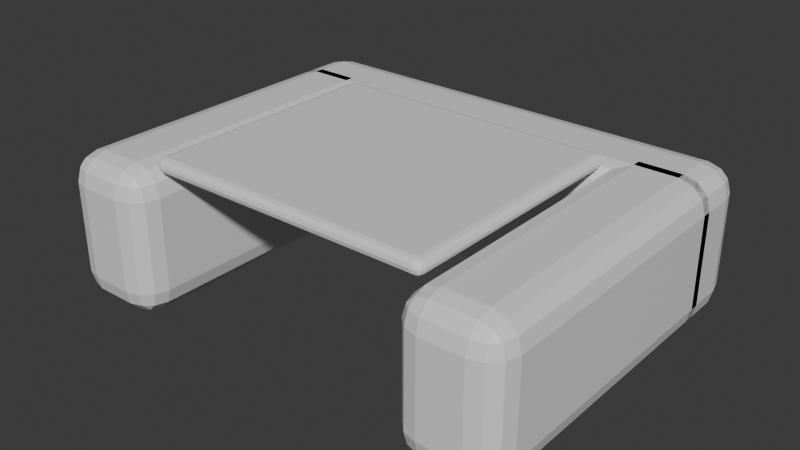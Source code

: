 # Source: PR3D_Gates_Master.blend  (saved by Blender 5.2.44; exported with 4.5.12 LTS)
import bpy
from mathutils import Matrix  # noqa: F401  (used for matrix-valued properties, if any)

bpy.ops.wm.read_factory_settings(use_empty=True)
scene = bpy.context.scene
scene.name = 'Scene'

# ---- collections
col_collection = bpy.data.collections.new('Collection'); scene.collection.children.link(col_collection)

# ---- materials (node trees are filled in below, after node groups)
mat_pr3d_gate_frame = bpy.data.materials.new('PR3D_Gate_Frame')
mat_pr3d_gate_frame.diffuse_color = (0.08, 0.1, 0.12, 1.0)
mat_pr3d_gate_frame.roughness = 0.24
mat_pr3d_gate_frame.metallic = 0.7
mat_pr3d_gate_inner = bpy.data.materials.new('PR3D_Gate_Inner')
mat_pr3d_gate_inner.diffuse_color = (0.16, 0.2, 0.23, 1.0)
mat_pr3d_gate_inner.roughness = 0.22
mat_pr3d_gate_inner.metallic = 0.4

# ---- material node trees
mat_pr3d_gate_frame.use_nodes = True; mat_pr3d_gate_frame.node_tree.nodes.clear()
_N = mat_pr3d_gate_frame.node_tree.nodes; _L = mat_pr3d_gate_frame.node_tree.links
n0 = _N.new('ShaderNodeBsdfPrincipled'); n0.name = 'Principled BSDF'; n0.location = (-200, 100)
n0.inputs[10].default_value = 0.005
n1 = _N.new('ShaderNodeOutputMaterial'); n1.name = 'Material Output'; n1.location = (200, 100)
_L.new(n0.outputs[0], n1.inputs[0])
n1.is_active_output = True
mat_pr3d_gate_inner.use_nodes = True; mat_pr3d_gate_inner.node_tree.nodes.clear()
_N = mat_pr3d_gate_inner.node_tree.nodes; _L = mat_pr3d_gate_inner.node_tree.links
n0 = _N.new('ShaderNodeBsdfPrincipled'); n0.name = 'Principled BSDF'; n0.location = (-200, 100)
n0.inputs[10].default_value = 0.005
n1 = _N.new('ShaderNodeOutputMaterial'); n1.name = 'Material Output'; n1.location = (200, 100)
_L.new(n0.outputs[0], n1.inputs[0])
n1.is_active_output = True

# ---- world
world_world = bpy.data.worlds.new('World'); scene.world = world_world
world_world.use_nodes = True; world_world.node_tree.nodes.clear()
_N = world_world.node_tree.nodes; _L = world_world.node_tree.links
n0 = _N.new('ShaderNodeOutputWorld'); n0.name = 'World Output'; n0.location = (200, 100)
n1 = _N.new('ShaderNodeBackground'); n1.name = 'Background'; n1.location = (-200, 100)
n1.inputs[0].default_value = (0.05088, 0.05088, 0.05088, 1.0)
_L.new(n1.outputs[0], n0.inputs[0])
n0.is_active_output = True
world_world.color = (0.05088, 0.05088, 0.05088)
world_world.sun_shadow_jitter_overblur = 0.0

# ---- meshes
me_cube_001 = bpy.data.meshes.new('Cube.001')
me_cube_001.from_pydata([(-0.07, -0.46, -0.24), (-0.07, -0.55, -0.15), (-0.16, -0.46, -0.15), (-0.07, -0.5049, -0.228), (-0.1149, -0.46, -0.228), (-0.113, -0.503, -0.2163), (-0.1149, -0.538, -0.15), (-0.07, -0.538, -0.1949), (-0.113, -0.5263, -0.193), (-0.148, -0.46, -0.1949), (-0.148, -0.5049, -0.15), (-0.1363, -0.503, -0.193), (-0.07, -0.55, 0.15), (-0.07, -0.46, 0.24), (-0.16, -0.46, 0.15), (-0.07, -0.538, 0.1949), (-0.1149, -0.538, 0.15), (-0.113, -0.5263, 0.193), (-0.1149, -0.46, 0.228), (-0.07, -0.5049, 0.228), (-0.113, -0.503, 0.2163), (-0.148, -0.5049, 0.15), (-0.148, -0.46, 0.1949), (-0.1363, -0.503, 0.193), (-0.07, 0.46, -0.24), (-0.16, 0.46, -0.15), (-0.07, 0.55, -0.15), (-0.1149, 0.46, -0.228), (-0.07, 0.5049, -0.228), (-0.113, 0.503, -0.2163), (-0.148, 0.5049, -0.15), (-0.148, 0.46, -0.1949), (-0.1363, 0.503, -0.193), (-0.07, 0.538, -0.1949), (-0.1149, 0.538, -0.15), (-0.113, 0.5263, -0.193), (-0.07, 0.46, 0.24), (-0.07, 0.55, 0.15), (-0.16, 0.46, 0.15), (-0.07, 0.5049, 0.228), (-0.1149, 0.46, 0.228), (-0.113, 0.503, 0.2163), (-0.1149, 0.538, 0.15), (-0.07, 0.538, 0.1949), (-0.113, 0.5263, 0.193), (-0.148, 0.46, 0.1949), (-0.148, 0.5049, 0.15), (-0.1363, 0.503, 0.193), (0.07, -0.46, -0.24), (0.16, -0.46, -0.15), (0.07, -0.55, -0.15), (0.1149, -0.46, -0.228), (0.07, -0.5049, -0.228), (0.113, -0.503, -0.2163), (0.148, -0.5049, -0.15), (0.148, -0.46, -0.1949), (0.1363, -0.503, -0.193), (0.07, -0.538, -0.1949), (0.1149, -0.538, -0.15), (0.113, -0.5263, -0.193), (0.07, -0.46, 0.24), (0.07, -0.55, 0.15), (0.16, -0.46, 0.15), (0.07, -0.5049, 0.228), (0.1149, -0.46, 0.228), (0.113, -0.503, 0.2163), (0.1149, -0.538, 0.15), (0.07, -0.538, 0.1949), (0.113, -0.5263, 0.193), (0.148, -0.46, 0.1949), (0.148, -0.5049, 0.15), (0.1363, -0.503, 0.193), (0.07, 0.46, -0.24), (0.07, 0.55, -0.15), (0.16, 0.46, -0.15), (0.07, 0.5049, -0.228), (0.1149, 0.46, -0.228), (0.113, 0.503, -0.2163), (0.1149, 0.538, -0.15), (0.07, 0.538, -0.1949), (0.113, 0.5263, -0.193), (0.148, 0.46, -0.1949), (0.148, 0.5049, -0.15), (0.1363, 0.503, -0.193), (0.07, 0.46, 0.24), (0.16, 0.46, 0.15), (0.07, 0.55, 0.15), (0.1149, 0.46, 0.228), (0.07, 0.5049, 0.228), (0.113, 0.503, 0.2163), (0.148, 0.5049, 0.15), (0.148, 0.46, 0.1949), (0.1363, 0.503, 0.193), (0.07, 0.538, 0.1949), (0.1149, 0.538, 0.15), (0.113, 0.5263, 0.193)], [], [(0, 3, 5, 4), (3, 7, 8, 5), (1, 6, 8, 7), (6, 10, 11, 8), (2, 9, 11, 10), (9, 4, 5, 11), (5, 8, 11), (12, 15, 17, 16), (15, 19, 20, 17), (13, 18, 20, 19), (18, 22, 23, 20), (14, 21, 23, 22), (21, 16, 17, 23), (17, 20, 23), (24, 27, 29, 28), (27, 31, 32, 29), (25, 30, 32, 31), (30, 34, 35, 32), (26, 33, 35, 34), (33, 28, 29, 35), (29, 32, 35), (36, 39, 41, 40), (39, 43, 44, 41), (37, 42, 44, 43), (42, 46, 47, 44), (38, 45, 47, 46), (45, 40, 41, 47), (41, 44, 47), (48, 51, 53, 52), (51, 55, 56, 53), (49, 54, 56, 55), (54, 58, 59, 56), (50, 57, 59, 58), (57, 52, 53, 59), (53, 56, 59), (60, 63, 65, 64), (63, 67, 68, 65), (61, 66, 68, 67), (66, 70, 71, 68), (62, 69, 71, 70), (69, 64, 65, 71), (65, 68, 71), (72, 75, 77, 76), (75, 79, 80, 77), (73, 78, 80, 79), (78, 82, 83, 80), (74, 81, 83, 82), (81, 76, 77, 83), (77, 80, 83), (84, 87, 89, 88), (87, 91, 92, 89), (85, 90, 92, 91), (90, 94, 95, 92), (86, 93, 95, 94), (93, 88, 89, 95), (89, 92, 95), (24, 0, 4, 27), (27, 4, 9, 31), (31, 9, 2, 25), (1, 12, 16, 6), (6, 16, 21, 10), (10, 21, 14, 2), (13, 36, 40, 18), (18, 40, 45, 22), (22, 45, 38, 14), (37, 26, 34, 42), (42, 34, 30, 46), (46, 30, 25, 38), (72, 24, 28, 75), (75, 28, 33, 79), (79, 33, 26, 73), (36, 84, 88, 39), (39, 88, 93, 43), (43, 93, 86, 37), (85, 74, 82, 90), (90, 82, 78, 94), (94, 78, 73, 86), (48, 72, 76, 51), (51, 76, 81, 55), (55, 81, 74, 49), (84, 60, 64, 87), (87, 64, 69, 91), (91, 69, 62, 85), (61, 50, 58, 66), (66, 58, 54, 70), (70, 54, 49, 62), (0, 48, 52, 3), (3, 52, 57, 7), (7, 57, 50, 1), (60, 13, 19, 63), (63, 19, 15, 67), (67, 15, 12, 61), (24, 72, 48, 0), (2, 14, 38, 25), (50, 61, 12, 1), (84, 36, 13, 60), (26, 37, 86, 73), (74, 85, 62, 49)])
_uv = me_cube_001.uv_layers.new(name='UVMap')
_uv.uv.foreach_set('vector', [0.1953, 0.7295, 0.1953, 0.7398, 0.1617, 0.7393, 0.1602, 0.7295, 0.1953, 0.7398, 0.1953, 0.75, 0.1617, 0.75, 0.1617, 0.7393, 0.4219, 0.9297, 0.4219, 1.0, 0.375, 0.9633, 0.375, 0.9297, 0.4219, 0.0, 0.4219, 0.01024, 0.375, 0.01067, 0.375, 0.0, 0.4219, 0.02045, 0.375, 0.02045, 0.375, 0.01067, 0.4219, 0.01024, 0.125, 0.7295, 0.1602, 0.7295, 0.1617, 0.7393, 0.125, 0.7393, 0.1617, 0.7393, 0.1617, 0.75, 0.125, 0.7393, 0.5781, 0.9297, 0.6015, 0.9297, 0.6005, 1.0, 0.5781, 1.0, 0.6015, 0.9297, 0.625, 0.9297, 0.625, 1.0, 0.6005, 1.0, 0.8047, 0.7295, 0.875, 0.7295, 0.875, 0.7393, 0.8047, 0.75, 0.625, 0.02045, 0.6015, 0.02045, 0.6005, 0.01067, 0.625, 0.01067, 0.5781, 0.02045, 0.5781, 0.01024, 0.6005, 0.01067, 0.6015, 0.02045, 0.5781, 0.01024, 0.5781, 0.0, 0.6005, 0.0, 0.6005, 0.01067, 0.6005, 0.0, 0.625, 0.01067, 0.6005, 0.01067, 0.1953, 0.5205, 0.1602, 0.5205, 0.1617, 0.5107, 0.1953, 0.5102, 0.1602, 0.5205, 0.125, 0.5205, 0.125, 0.5107, 0.1617, 0.5107, 0.4219, 0.2295, 0.4219, 0.2398, 0.375, 0.2393, 0.375, 0.2295, 0.4219, 0.2398, 0.4219, 0.2852, 0.375, 0.2867, 0.375, 0.2393, 0.4219, 0.3203, 0.375, 0.3203, 0.375, 0.2867, 0.4219, 0.2852, 0.1953, 0.5, 0.1953, 0.5102, 0.1617, 0.5107, 0.1617, 0.5, 0.1617, 0.5107, 0.125, 0.5107, 0.1617, 0.5, 0.8047, 0.5205, 0.8047, 0.5, 0.875, 0.5107, 0.875, 0.5205, 0.625, 0.3203, 0.6015, 0.3203, 0.6005, 0.2762, 0.625, 0.2429, 0.5781, 0.3203, 0.5781, 0.2852, 0.6005, 0.2762, 0.6015, 0.3203, 0.5781, 0.2852, 0.5781, 0.2398, 0.6005, 0.2393, 0.6005, 0.2762, 0.5781, 0.2295, 0.6015, 0.2295, 0.6005, 0.2393, 0.5781, 0.2398, 0.6015, 0.2295, 0.625, 0.2295, 0.625, 0.2429, 0.6005, 0.2393, 0.625, 0.2429, 0.6005, 0.2762, 0.6005, 0.2393, 0.3047, 0.7295, 0.3398, 0.7295, 0.3383, 0.7393, 0.3047, 0.7398, 0.3398, 0.7295, 0.3985, 0.7295, 0.3887, 0.7393, 0.3383, 0.7393, 0.4219, 0.7295, 0.4219, 0.7398, 0.3887, 0.7393, 0.3985, 0.7295, 0.4219, 0.7398, 0.4219, 0.7852, 0.3567, 0.7683, 0.3887, 0.7393, 0.4219, 0.8203, 0.3398, 0.7852, 0.3567, 0.7683, 0.4219, 0.7852, 0.3398, 0.7852, 0.3047, 0.7398, 0.3383, 0.7393, 0.3567, 0.7683, 0.3383, 0.7393, 0.3887, 0.7393, 0.3567, 0.7683, 0.6953, 0.7295, 0.6602, 0.7852, 0.6433, 0.7683, 0.6602, 0.7295, 0.6602, 0.7852, 0.6015, 0.8203, 0.6005, 0.7867, 0.6433, 0.7683, 0.5781, 0.8203, 0.5781, 0.7852, 0.6005, 0.7867, 0.6015, 0.8203, 0.5781, 0.7852, 0.5781, 0.7398, 0.6005, 0.7466, 0.6005, 0.7867, 0.5781, 0.7295, 0.6015, 0.7295, 0.6005, 0.7466, 0.5781, 0.7398, 0.6015, 0.7295, 0.6602, 0.7295, 0.6433, 0.7683, 0.6005, 0.7466, 0.6433, 0.7683, 0.6005, 0.7867, 0.6005, 0.7466, 0.3047, 0.5205, 0.3047, 0.5102, 0.3383, 0.5107, 0.3398, 0.5205, 0.3047, 0.5102, 0.3398, 0.4648, 0.3567, 0.4817, 0.3383, 0.5107, 0.4219, 0.4297, 0.4219, 0.4648, 0.3567, 0.4817, 0.3398, 0.4648, 0.4219, 0.4648, 0.4219, 0.5102, 0.3887, 0.5107, 0.3567, 0.4817, 0.4219, 0.5205, 0.3985, 0.5205, 0.3887, 0.5107, 0.4219, 0.5102, 0.3985, 0.5205, 0.3398, 0.5205, 0.3383, 0.5107, 0.3887, 0.5107, 0.3383, 0.5107, 0.3567, 0.4817, 0.3887, 0.5107, 0.6953, 0.5205, 0.6602, 0.5205, 0.6433, 0.4817, 0.6602, 0.4648, 0.6602, 0.5205, 0.6015, 0.5205, 0.6005, 0.5034, 0.6433, 0.4817, 0.5781, 0.5205, 0.5781, 0.5102, 0.6005, 0.5034, 0.6015, 0.5205, 0.5781, 0.5102, 0.5781, 0.4648, 0.6005, 0.4633, 0.6005, 0.5034, 0.5781, 0.4297, 0.6015, 0.4297, 0.6005, 0.4633, 0.5781, 0.4648, 0.6015, 0.4297, 0.6602, 0.4648, 0.6433, 0.4817, 0.6005, 0.4633, 0.6433, 0.4817, 0.6005, 0.5034, 0.6005, 0.4633, 0.1953, 0.5205, 0.1953, 0.7295, 0.1602, 0.7295, 0.1602, 0.5205, 0.1602, 0.5205, 0.1602, 0.7295, 0.125, 0.7295, 0.125, 0.5205, 0.375, 0.2295, 0.375, 0.02045, 0.4219, 0.02045, 0.4219, 0.2295, 0.4219, 0.9297, 0.5781, 0.9297, 0.5781, 1.0, 0.4219, 1.0, 0.4219, 0.0, 0.5781, 0.0, 0.5781, 0.01024, 0.4219, 0.01024, 0.4219, 0.01024, 0.5781, 0.01024, 0.5781, 0.02045, 0.4219, 0.02045, 0.8047, 0.7295, 0.8047, 0.5205, 0.875, 0.5205, 0.875, 0.7295, 0.625, 0.02045, 0.625, 0.2295, 0.6015, 0.2295, 0.6015, 0.02045, 0.6015, 0.02045, 0.6015, 0.2295, 0.5781, 0.2295, 0.5781, 0.02045, 0.5781, 0.3203, 0.4219, 0.3203, 0.4219, 0.2852, 0.5781, 0.2852, 0.5781, 0.2852, 0.4219, 0.2852, 0.4219, 0.2398, 0.5781, 0.2398, 0.5781, 0.2398, 0.4219, 0.2398, 0.4219, 0.2295, 0.5781, 0.2295, 0.3047, 0.5205, 0.1953, 0.5205, 0.1953, 0.5102, 0.3047, 0.5102, 0.3047, 0.5102, 0.1953, 0.5102, 0.1953, 0.5, 0.3398, 0.4648, 0.3398, 0.4648, 0.375, 0.3203, 0.4219, 0.3203, 0.4219, 0.4297, 0.8047, 0.5205, 0.6953, 0.5205, 0.6602, 0.4648, 0.8047, 0.5, 0.625, 0.3203, 0.6602, 0.4648, 0.6015, 0.4297, 0.6015, 0.3203, 0.6015, 0.3203, 0.6015, 0.4297, 0.5781, 0.4297, 0.5781, 0.3203, 0.5781, 0.5205, 0.4219, 0.5205, 0.4219, 0.5102, 0.5781, 0.5102, 0.5781, 0.5102, 0.4219, 0.5102, 0.4219, 0.4648, 0.5781, 0.4648, 0.5781, 0.4648, 0.4219, 0.4648, 0.4219, 0.4297, 0.5781, 0.4297, 0.3047, 0.7295, 0.3047, 0.5205, 0.3398, 0.5205, 0.3398, 0.7295, 0.3398, 0.7295, 0.3398, 0.5205, 0.3985, 0.5205, 0.3985, 0.7295, 0.3985, 0.7295, 0.3985, 0.5205, 0.4219, 0.5205, 0.4219, 0.7295, 0.6953, 0.5205, 0.6953, 0.7295, 0.6602, 0.7295, 0.6602, 0.5205, 0.6602, 0.5205, 0.6602, 0.7295, 0.6015, 0.7295, 0.6015, 0.5205, 0.6015, 0.5205, 0.6015, 0.7295, 0.5781, 0.7295, 0.5781, 0.5205, 0.5781, 0.8203, 0.4219, 0.8203, 0.4219, 0.7852, 0.5781, 0.7852, 0.5781, 0.7852, 0.4219, 0.7852, 0.4219, 0.7398, 0.5781, 0.7398, 0.5781, 0.7398, 0.4219, 0.7398, 0.4219, 0.7295, 0.5781, 0.7295, 0.1953, 0.7295, 0.3047, 0.7295, 0.3047, 0.7398, 0.1953, 0.7398, 0.1953, 0.7398, 0.3047, 0.7398, 0.3398, 0.7852, 0.1953, 0.75, 0.375, 0.9297, 0.3398, 0.7852, 0.4219, 0.8203, 0.4219, 0.9297, 0.6953, 0.7295, 0.8047, 0.7295, 0.8047, 0.75, 0.6602, 0.7852, 0.6602, 0.7852, 0.625, 0.9297, 0.6015, 0.9297, 0.6015, 0.8203, 0.6015, 0.8203, 0.6015, 0.9297, 0.5781, 0.9297, 0.5781, 0.8203, 0.1953, 0.5205, 0.3047, 0.5205, 0.3047, 0.7295, 0.1953, 0.7295, 0.4219, 0.02045, 0.5781, 0.02045, 0.5781, 0.2295, 0.4219, 0.2295, 0.4219, 0.8203, 0.5781, 0.8203, 0.5781, 0.9297, 0.4219, 0.9297, 0.6953, 0.5205, 0.8047, 0.5205, 0.8047, 0.7295, 0.6953, 0.7295, 0.4219, 0.3203, 0.5781, 0.3203, 0.5781, 0.4297, 0.4219, 0.4297, 0.4219, 0.5205, 0.5781, 0.5205, 0.5781, 0.7295, 0.4219, 0.7295])
me_cube_001.materials.append(mat_pr3d_gate_frame)
me_cube_001.update()
me_cube_002 = bpy.data.meshes.new('Cube.002')
me_cube_002.from_pydata([(-0.07, -0.46, -0.24), (-0.07, -0.55, -0.15), (-0.16, -0.46, -0.15), (-0.07, -0.5049, -0.228), (-0.1149, -0.46, -0.228), (-0.113, -0.503, -0.2163), (-0.1149, -0.538, -0.15), (-0.07, -0.538, -0.1949), (-0.113, -0.5263, -0.193), (-0.148, -0.46, -0.1949), (-0.148, -0.5049, -0.15), (-0.1363, -0.503, -0.193), (-0.07, -0.55, 0.15), (-0.07, -0.46, 0.24), (-0.16, -0.46, 0.15), (-0.07, -0.538, 0.1949), (-0.1149, -0.538, 0.15), (-0.113, -0.5263, 0.193), (-0.1149, -0.46, 0.228), (-0.07, -0.5049, 0.228), (-0.113, -0.503, 0.2163), (-0.148, -0.5049, 0.15), (-0.148, -0.46, 0.1949), (-0.1363, -0.503, 0.193), (-0.07, 0.46, -0.24), (-0.16, 0.46, -0.15), (-0.07, 0.55, -0.15), (-0.1149, 0.46, -0.228), (-0.07, 0.5049, -0.228), (-0.113, 0.503, -0.2163), (-0.148, 0.5049, -0.15), (-0.148, 0.46, -0.1949), (-0.1363, 0.503, -0.193), (-0.07, 0.538, -0.1949), (-0.1149, 0.538, -0.15), (-0.113, 0.5263, -0.193), (-0.07, 0.46, 0.24), (-0.07, 0.55, 0.15), (-0.16, 0.46, 0.15), (-0.07, 0.5049, 0.228), (-0.1149, 0.46, 0.228), (-0.113, 0.503, 0.2163), (-0.1149, 0.538, 0.15), (-0.07, 0.538, 0.1949), (-0.113, 0.5263, 0.193), (-0.148, 0.46, 0.1949), (-0.148, 0.5049, 0.15), (-0.1363, 0.503, 0.193), (0.07, -0.46, -0.24), (0.16, -0.46, -0.15), (0.07, -0.55, -0.15), (0.1149, -0.46, -0.228), (0.07, -0.5049, -0.228), (0.113, -0.503, -0.2163), (0.148, -0.5049, -0.15), (0.148, -0.46, -0.1949), (0.1363, -0.503, -0.193), (0.07, -0.538, -0.1949), (0.1149, -0.538, -0.15), (0.113, -0.5263, -0.193), (0.07, -0.46, 0.24), (0.07, -0.55, 0.15), (0.16, -0.46, 0.15), (0.07, -0.5049, 0.228), (0.1149, -0.46, 0.228), (0.113, -0.503, 0.2163), (0.1149, -0.538, 0.15), (0.07, -0.538, 0.1949), (0.113, -0.5263, 0.193), (0.148, -0.46, 0.1949), (0.148, -0.5049, 0.15), (0.1363, -0.503, 0.193), (0.07, 0.46, -0.24), (0.07, 0.55, -0.15), (0.16, 0.46, -0.15), (0.07, 0.5049, -0.228), (0.1149, 0.46, -0.228), (0.113, 0.503, -0.2163), (0.1149, 0.538, -0.15), (0.07, 0.538, -0.1949), (0.113, 0.5263, -0.193), (0.148, 0.46, -0.1949), (0.148, 0.5049, -0.15), (0.1363, 0.503, -0.193), (0.07, 0.46, 0.24), (0.16, 0.46, 0.15), (0.07, 0.55, 0.15), (0.1149, 0.46, 0.228), (0.07, 0.5049, 0.228), (0.113, 0.503, 0.2163), (0.148, 0.5049, 0.15), (0.148, 0.46, 0.1949), (0.1363, 0.503, 0.193), (0.07, 0.538, 0.1949), (0.1149, 0.538, 0.15), (0.113, 0.5263, 0.193)], [], [(0, 3, 5, 4), (3, 7, 8, 5), (1, 6, 8, 7), (6, 10, 11, 8), (2, 9, 11, 10), (9, 4, 5, 11), (5, 8, 11), (12, 15, 17, 16), (15, 19, 20, 17), (13, 18, 20, 19), (18, 22, 23, 20), (14, 21, 23, 22), (21, 16, 17, 23), (17, 20, 23), (24, 27, 29, 28), (27, 31, 32, 29), (25, 30, 32, 31), (30, 34, 35, 32), (26, 33, 35, 34), (33, 28, 29, 35), (29, 32, 35), (36, 39, 41, 40), (39, 43, 44, 41), (37, 42, 44, 43), (42, 46, 47, 44), (38, 45, 47, 46), (45, 40, 41, 47), (41, 44, 47), (48, 51, 53, 52), (51, 55, 56, 53), (49, 54, 56, 55), (54, 58, 59, 56), (50, 57, 59, 58), (57, 52, 53, 59), (53, 56, 59), (60, 63, 65, 64), (63, 67, 68, 65), (61, 66, 68, 67), (66, 70, 71, 68), (62, 69, 71, 70), (69, 64, 65, 71), (65, 68, 71), (72, 75, 77, 76), (75, 79, 80, 77), (73, 78, 80, 79), (78, 82, 83, 80), (74, 81, 83, 82), (81, 76, 77, 83), (77, 80, 83), (84, 87, 89, 88), (87, 91, 92, 89), (85, 90, 92, 91), (90, 94, 95, 92), (86, 93, 95, 94), (93, 88, 89, 95), (89, 92, 95), (24, 0, 4, 27), (27, 4, 9, 31), (31, 9, 2, 25), (1, 12, 16, 6), (6, 16, 21, 10), (10, 21, 14, 2), (13, 36, 40, 18), (18, 40, 45, 22), (22, 45, 38, 14), (37, 26, 34, 42), (42, 34, 30, 46), (46, 30, 25, 38), (72, 24, 28, 75), (75, 28, 33, 79), (79, 33, 26, 73), (36, 84, 88, 39), (39, 88, 93, 43), (43, 93, 86, 37), (85, 74, 82, 90), (90, 82, 78, 94), (94, 78, 73, 86), (48, 72, 76, 51), (51, 76, 81, 55), (55, 81, 74, 49), (84, 60, 64, 87), (87, 64, 69, 91), (91, 69, 62, 85), (61, 50, 58, 66), (66, 58, 54, 70), (70, 54, 49, 62), (0, 48, 52, 3), (3, 52, 57, 7), (7, 57, 50, 1), (60, 13, 19, 63), (63, 19, 15, 67), (67, 15, 12, 61), (24, 72, 48, 0), (2, 14, 38, 25), (50, 61, 12, 1), (84, 36, 13, 60), (26, 37, 86, 73), (74, 85, 62, 49)])
_uv = me_cube_002.uv_layers.new(name='UVMap')
_uv.uv.foreach_set('vector', [0.1953, 0.7295, 0.1953, 0.7398, 0.1617, 0.7393, 0.1602, 0.7295, 0.1953, 0.7398, 0.1953, 0.75, 0.1617, 0.75, 0.1617, 0.7393, 0.4219, 0.9297, 0.4219, 1.0, 0.375, 0.9633, 0.375, 0.9297, 0.4219, 0.0, 0.4219, 0.01024, 0.375, 0.01067, 0.375, 0.0, 0.4219, 0.02045, 0.375, 0.02045, 0.375, 0.01067, 0.4219, 0.01024, 0.125, 0.7295, 0.1602, 0.7295, 0.1617, 0.7393, 0.125, 0.7393, 0.1617, 0.7393, 0.1617, 0.75, 0.125, 0.7393, 0.5781, 0.9297, 0.6015, 0.9297, 0.6005, 1.0, 0.5781, 1.0, 0.6015, 0.9297, 0.625, 0.9297, 0.625, 1.0, 0.6005, 1.0, 0.8047, 0.7295, 0.875, 0.7295, 0.875, 0.7393, 0.8047, 0.75, 0.625, 0.02045, 0.6015, 0.02045, 0.6005, 0.01067, 0.625, 0.01067, 0.5781, 0.02045, 0.5781, 0.01024, 0.6005, 0.01067, 0.6015, 0.02045, 0.5781, 0.01024, 0.5781, 0.0, 0.6005, 0.0, 0.6005, 0.01067, 0.6005, 0.0, 0.625, 0.01067, 0.6005, 0.01067, 0.1953, 0.5205, 0.1602, 0.5205, 0.1617, 0.5107, 0.1953, 0.5102, 0.1602, 0.5205, 0.125, 0.5205, 0.125, 0.5107, 0.1617, 0.5107, 0.4219, 0.2295, 0.4219, 0.2398, 0.375, 0.2393, 0.375, 0.2295, 0.4219, 0.2398, 0.4219, 0.2852, 0.375, 0.2867, 0.375, 0.2393, 0.4219, 0.3203, 0.375, 0.3203, 0.375, 0.2867, 0.4219, 0.2852, 0.1953, 0.5, 0.1953, 0.5102, 0.1617, 0.5107, 0.1617, 0.5, 0.1617, 0.5107, 0.125, 0.5107, 0.1617, 0.5, 0.8047, 0.5205, 0.8047, 0.5, 0.875, 0.5107, 0.875, 0.5205, 0.625, 0.3203, 0.6015, 0.3203, 0.6005, 0.2762, 0.625, 0.2429, 0.5781, 0.3203, 0.5781, 0.2852, 0.6005, 0.2762, 0.6015, 0.3203, 0.5781, 0.2852, 0.5781, 0.2398, 0.6005, 0.2393, 0.6005, 0.2762, 0.5781, 0.2295, 0.6015, 0.2295, 0.6005, 0.2393, 0.5781, 0.2398, 0.6015, 0.2295, 0.625, 0.2295, 0.625, 0.2429, 0.6005, 0.2393, 0.625, 0.2429, 0.6005, 0.2762, 0.6005, 0.2393, 0.3047, 0.7295, 0.3398, 0.7295, 0.3383, 0.7393, 0.3047, 0.7398, 0.3398, 0.7295, 0.3985, 0.7295, 0.3887, 0.7393, 0.3383, 0.7393, 0.4219, 0.7295, 0.4219, 0.7398, 0.3887, 0.7393, 0.3985, 0.7295, 0.4219, 0.7398, 0.4219, 0.7852, 0.3567, 0.7683, 0.3887, 0.7393, 0.4219, 0.8203, 0.3398, 0.7852, 0.3567, 0.7683, 0.4219, 0.7852, 0.3398, 0.7852, 0.3047, 0.7398, 0.3383, 0.7393, 0.3567, 0.7683, 0.3383, 0.7393, 0.3887, 0.7393, 0.3567, 0.7683, 0.6953, 0.7295, 0.6602, 0.7852, 0.6433, 0.7683, 0.6602, 0.7295, 0.6602, 0.7852, 0.6015, 0.8203, 0.6005, 0.7867, 0.6433, 0.7683, 0.5781, 0.8203, 0.5781, 0.7852, 0.6005, 0.7867, 0.6015, 0.8203, 0.5781, 0.7852, 0.5781, 0.7398, 0.6005, 0.7466, 0.6005, 0.7867, 0.5781, 0.7295, 0.6015, 0.7295, 0.6005, 0.7466, 0.5781, 0.7398, 0.6015, 0.7295, 0.6602, 0.7295, 0.6433, 0.7683, 0.6005, 0.7466, 0.6433, 0.7683, 0.6005, 0.7867, 0.6005, 0.7466, 0.3047, 0.5205, 0.3047, 0.5102, 0.3383, 0.5107, 0.3398, 0.5205, 0.3047, 0.5102, 0.3398, 0.4648, 0.3567, 0.4817, 0.3383, 0.5107, 0.4219, 0.4297, 0.4219, 0.4648, 0.3567, 0.4817, 0.3398, 0.4648, 0.4219, 0.4648, 0.4219, 0.5102, 0.3887, 0.5107, 0.3567, 0.4817, 0.4219, 0.5205, 0.3985, 0.5205, 0.3887, 0.5107, 0.4219, 0.5102, 0.3985, 0.5205, 0.3398, 0.5205, 0.3383, 0.5107, 0.3887, 0.5107, 0.3383, 0.5107, 0.3567, 0.4817, 0.3887, 0.5107, 0.6953, 0.5205, 0.6602, 0.5205, 0.6433, 0.4817, 0.6602, 0.4648, 0.6602, 0.5205, 0.6015, 0.5205, 0.6005, 0.5034, 0.6433, 0.4817, 0.5781, 0.5205, 0.5781, 0.5102, 0.6005, 0.5034, 0.6015, 0.5205, 0.5781, 0.5102, 0.5781, 0.4648, 0.6005, 0.4633, 0.6005, 0.5034, 0.5781, 0.4297, 0.6015, 0.4297, 0.6005, 0.4633, 0.5781, 0.4648, 0.6015, 0.4297, 0.6602, 0.4648, 0.6433, 0.4817, 0.6005, 0.4633, 0.6433, 0.4817, 0.6005, 0.5034, 0.6005, 0.4633, 0.1953, 0.5205, 0.1953, 0.7295, 0.1602, 0.7295, 0.1602, 0.5205, 0.1602, 0.5205, 0.1602, 0.7295, 0.125, 0.7295, 0.125, 0.5205, 0.375, 0.2295, 0.375, 0.02045, 0.4219, 0.02045, 0.4219, 0.2295, 0.4219, 0.9297, 0.5781, 0.9297, 0.5781, 1.0, 0.4219, 1.0, 0.4219, 0.0, 0.5781, 0.0, 0.5781, 0.01024, 0.4219, 0.01024, 0.4219, 0.01024, 0.5781, 0.01024, 0.5781, 0.02045, 0.4219, 0.02045, 0.8047, 0.7295, 0.8047, 0.5205, 0.875, 0.5205, 0.875, 0.7295, 0.625, 0.02045, 0.625, 0.2295, 0.6015, 0.2295, 0.6015, 0.02045, 0.6015, 0.02045, 0.6015, 0.2295, 0.5781, 0.2295, 0.5781, 0.02045, 0.5781, 0.3203, 0.4219, 0.3203, 0.4219, 0.2852, 0.5781, 0.2852, 0.5781, 0.2852, 0.4219, 0.2852, 0.4219, 0.2398, 0.5781, 0.2398, 0.5781, 0.2398, 0.4219, 0.2398, 0.4219, 0.2295, 0.5781, 0.2295, 0.3047, 0.5205, 0.1953, 0.5205, 0.1953, 0.5102, 0.3047, 0.5102, 0.3047, 0.5102, 0.1953, 0.5102, 0.1953, 0.5, 0.3398, 0.4648, 0.3398, 0.4648, 0.375, 0.3203, 0.4219, 0.3203, 0.4219, 0.4297, 0.8047, 0.5205, 0.6953, 0.5205, 0.6602, 0.4648, 0.8047, 0.5, 0.625, 0.3203, 0.6602, 0.4648, 0.6015, 0.4297, 0.6015, 0.3203, 0.6015, 0.3203, 0.6015, 0.4297, 0.5781, 0.4297, 0.5781, 0.3203, 0.5781, 0.5205, 0.4219, 0.5205, 0.4219, 0.5102, 0.5781, 0.5102, 0.5781, 0.5102, 0.4219, 0.5102, 0.4219, 0.4648, 0.5781, 0.4648, 0.5781, 0.4648, 0.4219, 0.4648, 0.4219, 0.4297, 0.5781, 0.4297, 0.3047, 0.7295, 0.3047, 0.5205, 0.3398, 0.5205, 0.3398, 0.7295, 0.3398, 0.7295, 0.3398, 0.5205, 0.3985, 0.5205, 0.3985, 0.7295, 0.3985, 0.7295, 0.3985, 0.5205, 0.4219, 0.5205, 0.4219, 0.7295, 0.6953, 0.5205, 0.6953, 0.7295, 0.6602, 0.7295, 0.6602, 0.5205, 0.6602, 0.5205, 0.6602, 0.7295, 0.6015, 0.7295, 0.6015, 0.5205, 0.6015, 0.5205, 0.6015, 0.7295, 0.5781, 0.7295, 0.5781, 0.5205, 0.5781, 0.8203, 0.4219, 0.8203, 0.4219, 0.7852, 0.5781, 0.7852, 0.5781, 0.7852, 0.4219, 0.7852, 0.4219, 0.7398, 0.5781, 0.7398, 0.5781, 0.7398, 0.4219, 0.7398, 0.4219, 0.7295, 0.5781, 0.7295, 0.1953, 0.7295, 0.3047, 0.7295, 0.3047, 0.7398, 0.1953, 0.7398, 0.1953, 0.7398, 0.3047, 0.7398, 0.3398, 0.7852, 0.1953, 0.75, 0.375, 0.9297, 0.3398, 0.7852, 0.4219, 0.8203, 0.4219, 0.9297, 0.6953, 0.7295, 0.8047, 0.7295, 0.8047, 0.75, 0.6602, 0.7852, 0.6602, 0.7852, 0.625, 0.9297, 0.6015, 0.9297, 0.6015, 0.8203, 0.6015, 0.8203, 0.6015, 0.9297, 0.5781, 0.9297, 0.5781, 0.8203, 0.1953, 0.5205, 0.3047, 0.5205, 0.3047, 0.7295, 0.1953, 0.7295, 0.4219, 0.02045, 0.5781, 0.02045, 0.5781, 0.2295, 0.4219, 0.2295, 0.4219, 0.8203, 0.5781, 0.8203, 0.5781, 0.9297, 0.4219, 0.9297, 0.6953, 0.5205, 0.8047, 0.5205, 0.8047, 0.7295, 0.6953, 0.7295, 0.4219, 0.3203, 0.5781, 0.3203, 0.5781, 0.4297, 0.4219, 0.4297, 0.4219, 0.5205, 0.5781, 0.5205, 0.5781, 0.7295, 0.4219, 0.7295])
me_cube_002.materials.append(mat_pr3d_gate_frame)
me_cube_002.update()
me_cube_003 = bpy.data.meshes.new('Cube.003')
me_cube_003.from_pydata([(-0.69, -0.07, -0.24), (-0.69, -0.16, -0.15), (-0.78, -0.07, -0.15), (-0.69, -0.1149, -0.228), (-0.7349, -0.07, -0.228), (-0.733, -0.113, -0.2163), (-0.7349, -0.148, -0.15), (-0.69, -0.148, -0.1949), (-0.733, -0.1363, -0.193), (-0.768, -0.07, -0.1949), (-0.768, -0.1149, -0.15), (-0.7563, -0.113, -0.193), (-0.69, -0.16, 0.15), (-0.69, -0.07, 0.24), (-0.78, -0.07, 0.15), (-0.69, -0.148, 0.1949), (-0.7349, -0.148, 0.15), (-0.733, -0.1363, 0.193), (-0.7349, -0.07, 0.228), (-0.69, -0.1149, 0.228), (-0.733, -0.113, 0.2163), (-0.768, -0.1149, 0.15), (-0.768, -0.07, 0.1949), (-0.7563, -0.113, 0.193), (-0.69, 0.07, -0.24), (-0.78, 0.07, -0.15), (-0.69, 0.16, -0.15), (-0.7349, 0.07, -0.228), (-0.69, 0.1149, -0.228), (-0.733, 0.113, -0.2163), (-0.768, 0.1149, -0.15), (-0.768, 0.07, -0.1949), (-0.7563, 0.113, -0.193), (-0.69, 0.148, -0.1949), (-0.7349, 0.148, -0.15), (-0.733, 0.1363, -0.193), (-0.69, 0.07, 0.24), (-0.69, 0.16, 0.15), (-0.78, 0.07, 0.15), (-0.69, 0.1149, 0.228), (-0.7349, 0.07, 0.228), (-0.733, 0.113, 0.2163), (-0.7349, 0.148, 0.15), (-0.69, 0.148, 0.1949), (-0.733, 0.1363, 0.193), (-0.768, 0.07, 0.1949), (-0.768, 0.1149, 0.15), (-0.7563, 0.113, 0.193), (0.69, -0.07, -0.24), (0.78, -0.07, -0.15), (0.69, -0.16, -0.15), (0.7349, -0.07, -0.228), (0.69, -0.1149, -0.228), (0.733, -0.113, -0.2163), (0.768, -0.1149, -0.15), (0.768, -0.07, -0.1949), (0.7563, -0.113, -0.193), (0.69, -0.148, -0.1949), (0.7349, -0.148, -0.15), (0.733, -0.1363, -0.193), (0.69, -0.07, 0.24), (0.69, -0.16, 0.15), (0.78, -0.07, 0.15), (0.69, -0.1149, 0.228), (0.7349, -0.07, 0.228), (0.733, -0.113, 0.2163), (0.7349, -0.148, 0.15), (0.69, -0.148, 0.1949), (0.733, -0.1363, 0.193), (0.768, -0.07, 0.1949), (0.768, -0.1149, 0.15), (0.7563, -0.113, 0.193), (0.69, 0.07, -0.24), (0.69, 0.16, -0.15), (0.78, 0.07, -0.15), (0.69, 0.1149, -0.228), (0.7349, 0.07, -0.228), (0.733, 0.113, -0.2163), (0.7349, 0.148, -0.15), (0.69, 0.148, -0.1949), (0.733, 0.1363, -0.193), (0.768, 0.07, -0.1949), (0.768, 0.1149, -0.15), (0.7563, 0.113, -0.193), (0.69, 0.07, 0.24), (0.78, 0.07, 0.15), (0.69, 0.16, 0.15), (0.7349, 0.07, 0.228), (0.69, 0.1149, 0.228), (0.733, 0.113, 0.2163), (0.768, 0.1149, 0.15), (0.768, 0.07, 0.1949), (0.7563, 0.113, 0.193), (0.69, 0.148, 0.1949), (0.7349, 0.148, 0.15), (0.733, 0.1363, 0.193)], [], [(0, 3, 5, 4), (3, 7, 8, 5), (1, 6, 8, 7), (6, 10, 11, 8), (2, 9, 11, 10), (9, 4, 5, 11), (5, 8, 11), (12, 15, 17, 16), (15, 19, 20, 17), (13, 18, 20, 19), (18, 22, 23, 20), (14, 21, 23, 22), (21, 16, 17, 23), (17, 20, 23), (24, 27, 29, 28), (27, 31, 32, 29), (25, 30, 32, 31), (30, 34, 35, 32), (26, 33, 35, 34), (33, 28, 29, 35), (29, 32, 35), (36, 39, 41, 40), (39, 43, 44, 41), (37, 42, 44, 43), (42, 46, 47, 44), (38, 45, 47, 46), (45, 40, 41, 47), (41, 44, 47), (48, 51, 53, 52), (51, 55, 56, 53), (49, 54, 56, 55), (54, 58, 59, 56), (50, 57, 59, 58), (57, 52, 53, 59), (53, 56, 59), (60, 63, 65, 64), (63, 67, 68, 65), (61, 66, 68, 67), (66, 70, 71, 68), (62, 69, 71, 70), (69, 64, 65, 71), (65, 68, 71), (72, 75, 77, 76), (75, 79, 80, 77), (73, 78, 80, 79), (78, 82, 83, 80), (74, 81, 83, 82), (81, 76, 77, 83), (77, 80, 83), (84, 87, 89, 88), (87, 91, 92, 89), (85, 90, 92, 91), (90, 94, 95, 92), (86, 93, 95, 94), (93, 88, 89, 95), (89, 92, 95), (24, 0, 4, 27), (27, 4, 9, 31), (31, 9, 2, 25), (1, 12, 16, 6), (6, 16, 21, 10), (10, 21, 14, 2), (13, 36, 40, 18), (18, 40, 45, 22), (22, 45, 38, 14), (37, 26, 34, 42), (42, 34, 30, 46), (46, 30, 25, 38), (72, 24, 28, 75), (75, 28, 33, 79), (79, 33, 26, 73), (36, 84, 88, 39), (39, 88, 93, 43), (43, 93, 86, 37), (85, 74, 82, 90), (90, 82, 78, 94), (94, 78, 73, 86), (48, 72, 76, 51), (51, 76, 81, 55), (55, 81, 74, 49), (84, 60, 64, 87), (87, 64, 69, 91), (91, 69, 62, 85), (61, 50, 58, 66), (66, 58, 54, 70), (70, 54, 49, 62), (0, 48, 52, 3), (3, 52, 57, 7), (7, 57, 50, 1), (60, 13, 19, 63), (63, 19, 15, 67), (67, 15, 12, 61), (24, 72, 48, 0), (2, 14, 38, 25), (50, 61, 12, 1), (84, 36, 13, 60), (26, 37, 86, 73), (74, 85, 62, 49)])
_uv = me_cube_003.uv_layers.new(name='UVMap')
_uv.uv.foreach_set('vector', [0.1394, 0.6797, 0.1394, 0.7148, 0.1325, 0.7133, 0.1322, 0.6797, 0.1394, 0.7148, 0.1394, 0.75, 0.1325, 0.75, 0.1325, 0.7133, 0.4219, 0.9856, 0.4219, 1.0, 0.375, 0.9925, 0.375, 0.9856, 0.4219, 0.0, 0.4219, 0.0352, 0.375, 0.03669, 0.375, 0.0, 0.4219, 0.07031, 0.375, 0.07031, 0.375, 0.03669, 0.4219, 0.0352, 0.125, 0.6797, 0.1322, 0.6797, 0.1325, 0.7133, 0.125, 0.7133, 0.1325, 0.7133, 0.1325, 0.75, 0.125, 0.7133, 0.5781, 0.9856, 0.6015, 0.9856, 0.6005, 1.0, 0.5781, 1.0, 0.6015, 0.9856, 0.625, 0.9856, 0.625, 1.0, 0.6005, 1.0, 0.8606, 0.6797, 0.875, 0.6797, 0.875, 0.7133, 0.8606, 0.75, 0.625, 0.07031, 0.6015, 0.07031, 0.6005, 0.03669, 0.625, 0.03669, 0.5781, 0.07031, 0.5781, 0.0352, 0.6005, 0.03669, 0.6015, 0.07031, 0.5781, 0.0352, 0.5781, 0.0, 0.6005, 0.0, 0.6005, 0.03669, 0.6005, 0.0, 0.625, 0.03669, 0.6005, 0.03669, 0.1394, 0.5703, 0.1322, 0.5703, 0.1325, 0.5367, 0.1394, 0.5352, 0.1322, 0.5703, 0.125, 0.5703, 0.125, 0.5367, 0.1325, 0.5367, 0.4219, 0.1797, 0.4219, 0.2148, 0.375, 0.2133, 0.375, 0.1797, 0.4219, 0.2148, 0.4219, 0.2572, 0.375, 0.2575, 0.375, 0.2133, 0.4219, 0.2644, 0.375, 0.2644, 0.375, 0.2575, 0.4219, 0.2572, 0.1394, 0.5, 0.1394, 0.5352, 0.1325, 0.5367, 0.1325, 0.5, 0.1325, 0.5367, 0.125, 0.5367, 0.1325, 0.5, 0.8606, 0.5703, 0.8606, 0.5, 0.875, 0.5367, 0.875, 0.5703, 0.625, 0.2644, 0.6015, 0.2644, 0.6005, 0.251, 0.625, 0.2255, 0.5781, 0.2644, 0.5781, 0.2572, 0.6005, 0.251, 0.6015, 0.2644, 0.5781, 0.2572, 0.5781, 0.2148, 0.6005, 0.2133, 0.6005, 0.251, 0.5781, 0.1797, 0.6015, 0.1797, 0.6005, 0.2133, 0.5781, 0.2148, 0.6015, 0.1797, 0.625, 0.1797, 0.625, 0.2255, 0.6005, 0.2133, 0.625, 0.2255, 0.6005, 0.251, 0.6005, 0.2133, 0.3606, 0.6797, 0.3678, 0.6797, 0.3675, 0.7133, 0.3606, 0.7148, 0.3678, 0.6797, 0.3985, 0.6797, 0.3924, 0.7133, 0.3675, 0.7133, 0.4219, 0.6797, 0.4219, 0.7148, 0.3924, 0.7133, 0.3985, 0.6797, 0.4219, 0.7148, 0.4219, 0.7572, 0.3712, 0.7538, 0.3924, 0.7133, 0.4219, 0.7644, 0.3678, 0.7572, 0.3712, 0.7538, 0.4219, 0.7572, 0.3678, 0.7572, 0.3606, 0.7148, 0.3675, 0.7133, 0.3712, 0.7538, 0.3675, 0.7133, 0.3924, 0.7133, 0.3712, 0.7538, 0.6394, 0.6797, 0.6322, 0.7572, 0.6288, 0.7538, 0.6322, 0.6797, 0.6322, 0.7572, 0.6015, 0.7644, 0.6005, 0.7575, 0.6288, 0.7538, 0.5781, 0.7644, 0.5781, 0.7572, 0.6005, 0.7575, 0.6015, 0.7644, 0.5781, 0.7572, 0.5781, 0.7148, 0.6005, 0.7234, 0.6005, 0.7575, 0.5781, 0.6797, 0.6015, 0.6797, 0.6005, 0.7234, 0.5781, 0.7148, 0.6015, 0.6797, 0.6322, 0.6797, 0.6288, 0.7538, 0.6005, 0.7234, 0.6288, 0.7538, 0.6005, 0.7575, 0.6005, 0.7234, 0.3606, 0.5703, 0.3606, 0.5352, 0.3675, 0.5367, 0.3678, 0.5703, 0.3606, 0.5352, 0.3678, 0.4928, 0.3712, 0.4962, 0.3675, 0.5367, 0.4219, 0.4856, 0.4219, 0.4928, 0.3712, 0.4962, 0.3678, 0.4928, 0.4219, 0.4928, 0.4219, 0.5352, 0.3924, 0.5367, 0.3712, 0.4962, 0.4219, 0.5703, 0.3985, 0.5703, 0.3924, 0.5367, 0.4219, 0.5352, 0.3985, 0.5703, 0.3678, 0.5703, 0.3675, 0.5367, 0.3924, 0.5367, 0.3675, 0.5367, 0.3712, 0.4962, 0.3924, 0.5367, 0.6394, 0.5703, 0.6322, 0.5703, 0.6288, 0.4962, 0.6322, 0.4928, 0.6322, 0.5703, 0.6015, 0.5703, 0.6005, 0.5266, 0.6288, 0.4962, 0.5781, 0.5703, 0.5781, 0.5352, 0.6005, 0.5266, 0.6015, 0.5703, 0.5781, 0.5352, 0.5781, 0.4928, 0.6005, 0.4925, 0.6005, 0.5266, 0.5781, 0.4856, 0.6015, 0.4856, 0.6005, 0.4925, 0.5781, 0.4928, 0.6015, 0.4856, 0.6322, 0.4928, 0.6288, 0.4962, 0.6005, 0.4925, 0.6288, 0.4962, 0.6005, 0.5266, 0.6005, 0.4925, 0.1394, 0.5703, 0.1394, 0.6797, 0.1322, 0.6797, 0.1322, 0.5703, 0.1322, 0.5703, 0.1322, 0.6797, 0.125, 0.6797, 0.125, 0.5703, 0.375, 0.1797, 0.375, 0.07031, 0.4219, 0.07031, 0.4219, 0.1797, 0.4219, 0.9856, 0.5781, 0.9856, 0.5781, 1.0, 0.4219, 1.0, 0.4219, 0.0, 0.5781, 0.0, 0.5781, 0.0352, 0.4219, 0.0352, 0.4219, 0.0352, 0.5781, 0.0352, 0.5781, 0.07031, 0.4219, 0.07031, 0.8606, 0.6797, 0.8606, 0.5703, 0.875, 0.5703, 0.875, 0.6797, 0.625, 0.07031, 0.625, 0.1797, 0.6015, 0.1797, 0.6015, 0.07031, 0.6015, 0.07031, 0.6015, 0.1797, 0.5781, 0.1797, 0.5781, 0.07031, 0.5781, 0.2644, 0.4219, 0.2644, 0.4219, 0.2572, 0.5781, 0.2572, 0.5781, 0.2572, 0.4219, 0.2572, 0.4219, 0.2148, 0.5781, 0.2148, 0.5781, 0.2148, 0.4219, 0.2148, 0.4219, 0.1797, 0.5781, 0.1797, 0.3606, 0.5703, 0.1394, 0.5703, 0.1394, 0.5352, 0.3606, 0.5352, 0.3606, 0.5352, 0.1394, 0.5352, 0.1394, 0.5, 0.3678, 0.4928, 0.3678, 0.4928, 0.375, 0.2644, 0.4219, 0.2644, 0.4219, 0.4856, 0.8606, 0.5703, 0.6394, 0.5703, 0.6322, 0.4928, 0.8606, 0.5, 0.625, 0.2644, 0.6322, 0.4928, 0.6015, 0.4856, 0.6015, 0.2644, 0.6015, 0.2644, 0.6015, 0.4856, 0.5781, 0.4856, 0.5781, 0.2644, 0.5781, 0.5703, 0.4219, 0.5703, 0.4219, 0.5352, 0.5781, 0.5352, 0.5781, 0.5352, 0.4219, 0.5352, 0.4219, 0.4928, 0.5781, 0.4928, 0.5781, 0.4928, 0.4219, 0.4928, 0.4219, 0.4856, 0.5781, 0.4856, 0.3606, 0.6797, 0.3606, 0.5703, 0.3678, 0.5703, 0.3678, 0.6797, 0.3678, 0.6797, 0.3678, 0.5703, 0.3985, 0.5703, 0.3985, 0.6797, 0.3985, 0.6797, 0.3985, 0.5703, 0.4219, 0.5703, 0.4219, 0.6797, 0.6394, 0.5703, 0.6394, 0.6797, 0.6322, 0.6797, 0.6322, 0.5703, 0.6322, 0.5703, 0.6322, 0.6797, 0.6015, 0.6797, 0.6015, 0.5703, 0.6015, 0.5703, 0.6015, 0.6797, 0.5781, 0.6797, 0.5781, 0.5703, 0.5781, 0.7644, 0.4219, 0.7644, 0.4219, 0.7572, 0.5781, 0.7572, 0.5781, 0.7572, 0.4219, 0.7572, 0.4219, 0.7148, 0.5781, 0.7148, 0.5781, 0.7148, 0.4219, 0.7148, 0.4219, 0.6797, 0.5781, 0.6797, 0.1394, 0.6797, 0.3606, 0.6797, 0.3606, 0.7148, 0.1394, 0.7148, 0.1394, 0.7148, 0.3606, 0.7148, 0.3678, 0.7572, 0.1394, 0.75, 0.375, 0.9856, 0.3678, 0.7572, 0.4219, 0.7644, 0.4219, 0.9856, 0.6394, 0.6797, 0.8606, 0.6797, 0.8606, 0.75, 0.6322, 0.7572, 0.6322, 0.7572, 0.625, 0.9856, 0.6015, 0.9856, 0.6015, 0.7644, 0.6015, 0.7644, 0.6015, 0.9856, 0.5781, 0.9856, 0.5781, 0.7644, 0.1394, 0.5703, 0.3606, 0.5703, 0.3606, 0.6797, 0.1394, 0.6797, 0.4219, 0.07031, 0.5781, 0.07031, 0.5781, 0.1797, 0.4219, 0.1797, 0.4219, 0.7644, 0.5781, 0.7644, 0.5781, 0.9856, 0.4219, 0.9856, 0.6394, 0.5703, 0.8606, 0.5703, 0.8606, 0.6797, 0.6394, 0.6797, 0.4219, 0.2644, 0.5781, 0.2644, 0.5781, 0.4856, 0.4219, 0.4856, 0.4219, 0.5703, 0.5781, 0.5703, 0.5781, 0.6797, 0.4219, 0.6797])
me_cube_003.materials.append(mat_pr3d_gate_frame)
me_cube_003.update()
me_cube_004 = bpy.data.meshes.new('Cube.004')
me_cube_004.from_pydata([(-0.455, -0.395, -0.025), (-0.455, -0.42, -1.863e-09), (-0.48, -0.395, -3.725e-09), (-0.455, -0.4075, -0.02166), (-0.4675, -0.395, -0.02166), (-0.467, -0.407, -0.01842), (-0.4675, -0.4167, -2.452e-09), (-0.455, -0.4167, -0.01248), (-0.467, -0.4134, -0.01196), (-0.4767, -0.395, -0.01248), (-0.4767, -0.4075, -3.136e-09), (-0.4734, -0.407, -0.01196), (-0.455, -0.42, 1.863e-09), (-0.455, -0.395, 0.025), (-0.48, -0.395, 3.725e-09), (-0.455, -0.4167, 0.01248), (-0.4675, -0.4167, 2.452e-09), (-0.467, -0.4134, 0.01196), (-0.4675, -0.395, 0.02166), (-0.455, -0.4075, 0.02166), (-0.467, -0.407, 0.01842), (-0.4767, -0.4075, 3.136e-09), (-0.4767, -0.395, 0.01248), (-0.4734, -0.407, 0.01196), (-0.455, 0.395, -0.025), (-0.48, 0.395, -3.725e-09), (-0.455, 0.42, -1.863e-09), (-0.4675, 0.395, -0.02166), (-0.455, 0.4075, -0.02166), (-0.467, 0.407, -0.01842), (-0.4767, 0.4075, -3.136e-09), (-0.4767, 0.395, -0.01248), (-0.4734, 0.407, -0.01196), (-0.455, 0.4167, -0.01248), (-0.4675, 0.4167, -2.452e-09), (-0.467, 0.4134, -0.01196), (-0.455, 0.395, 0.025), (-0.455, 0.42, 1.863e-09), (-0.48, 0.395, 3.725e-09), (-0.455, 0.4075, 0.02166), (-0.4675, 0.395, 0.02166), (-0.467, 0.407, 0.01842), (-0.4675, 0.4167, 2.452e-09), (-0.455, 0.4167, 0.01248), (-0.467, 0.4134, 0.01196), (-0.4767, 0.395, 0.01248), (-0.4767, 0.4075, 3.136e-09), (-0.4734, 0.407, 0.01196), (0.455, -0.395, -0.025), (0.48, -0.395, -3.725e-09), (0.455, -0.42, -1.863e-09), (0.4675, -0.395, -0.02166), (0.455, -0.4075, -0.02166), (0.467, -0.407, -0.01842), (0.4767, -0.4075, -3.136e-09), (0.4767, -0.395, -0.01248), (0.4734, -0.407, -0.01196), (0.455, -0.4167, -0.01248), (0.4675, -0.4167, -2.452e-09), (0.467, -0.4134, -0.01196), (0.455, -0.395, 0.025), (0.455, -0.42, 1.863e-09), (0.48, -0.395, 3.725e-09), (0.455, -0.4075, 0.02166), (0.4675, -0.395, 0.02166), (0.467, -0.407, 0.01842), (0.4675, -0.4167, 2.452e-09), (0.455, -0.4167, 0.01248), (0.467, -0.4134, 0.01196), (0.4767, -0.395, 0.01248), (0.4767, -0.4075, 3.136e-09), (0.4734, -0.407, 0.01196), (0.455, 0.395, -0.025), (0.455, 0.42, -1.863e-09), (0.48, 0.395, -3.725e-09), (0.455, 0.4075, -0.02166), (0.4675, 0.395, -0.02166), (0.467, 0.407, -0.01842), (0.4675, 0.4167, -2.452e-09), (0.455, 0.4167, -0.01248), (0.467, 0.4134, -0.01196), (0.4767, 0.395, -0.01248), (0.4767, 0.4075, -3.136e-09), (0.4734, 0.407, -0.01196), (0.455, 0.395, 0.025), (0.48, 0.395, 3.725e-09), (0.455, 0.42, 1.863e-09), (0.4675, 0.395, 0.02166), (0.455, 0.4075, 0.02166), (0.467, 0.407, 0.01842), (0.4767, 0.4075, 3.136e-09), (0.4767, 0.395, 0.01248), (0.4734, 0.407, 0.01196), (0.455, 0.4167, 0.01248), (0.4675, 0.4167, 2.452e-09), (0.467, 0.4134, 0.01196)], [], [(0, 3, 5, 4), (3, 7, 8, 5), (1, 6, 8, 7), (6, 10, 11, 8), (2, 9, 11, 10), (9, 4, 5, 11), (5, 8, 11), (12, 15, 17, 16), (15, 19, 20, 17), (13, 18, 20, 19), (18, 22, 23, 20), (14, 21, 23, 22), (21, 16, 17, 23), (17, 20, 23), (24, 27, 29, 28), (27, 31, 32, 29), (25, 30, 32, 31), (30, 34, 35, 32), (26, 33, 35, 34), (33, 28, 29, 35), (29, 32, 35), (36, 39, 41, 40), (39, 43, 44, 41), (37, 42, 44, 43), (42, 46, 47, 44), (38, 45, 47, 46), (45, 40, 41, 47), (41, 44, 47), (48, 51, 53, 52), (51, 55, 56, 53), (49, 54, 56, 55), (54, 58, 59, 56), (50, 57, 59, 58), (57, 52, 53, 59), (53, 56, 59), (60, 63, 65, 64), (63, 67, 68, 65), (61, 66, 68, 67), (66, 70, 71, 68), (62, 69, 71, 70), (69, 64, 65, 71), (65, 68, 71), (72, 75, 77, 76), (75, 79, 80, 77), (73, 78, 80, 79), (78, 82, 83, 80), (74, 81, 83, 82), (81, 76, 77, 83), (77, 80, 83), (84, 87, 89, 88), (87, 91, 92, 89), (85, 90, 92, 91), (90, 94, 95, 92), (86, 93, 95, 94), (93, 88, 89, 95), (89, 92, 95), (24, 0, 4, 27), (27, 4, 9, 31), (31, 9, 2, 25), (1, 12, 16, 6), (6, 16, 21, 10), (10, 21, 14, 2), (13, 36, 40, 18), (18, 40, 45, 22), (22, 45, 38, 14), (37, 26, 34, 42), (42, 34, 30, 46), (46, 30, 25, 38), (72, 24, 28, 75), (75, 28, 33, 79), (79, 33, 26, 73), (36, 84, 88, 39), (39, 88, 93, 43), (43, 93, 86, 37), (85, 74, 82, 90), (90, 82, 78, 94), (94, 78, 73, 86), (48, 72, 76, 51), (51, 76, 81, 55), (55, 81, 74, 49), (84, 60, 64, 87), (87, 64, 69, 91), (91, 69, 62, 85), (61, 50, 58, 66), (66, 58, 54, 70), (70, 54, 49, 62), (0, 48, 52, 3), (3, 52, 57, 7), (7, 57, 50, 1), (60, 13, 19, 63), (63, 19, 15, 67), (67, 15, 12, 61), (24, 72, 48, 0), (2, 14, 38, 25), (50, 61, 12, 1), (84, 36, 13, 60), (26, 37, 86, 73), (74, 85, 62, 49)])
_uv = me_cube_004.uv_layers.new(name='UVMap')
_uv.uv.foreach_set('vector', [0.1315, 0.7426, 0.1315, 0.7463, 0.1284, 0.7461, 0.1283, 0.7426, 0.1315, 0.7463, 0.1315, 0.75, 0.1284, 0.75, 0.1284, 0.7461, 0.5, 0.9935, 0.5, 1.0, 0.375, 0.9966, 0.375, 0.9935, 0.5, 0.0, 0.5, 0.003725, 0.375, 0.003882, 0.375, 0.0, 0.5, 0.00744, 0.375, 0.00744, 0.375, 0.003882, 0.5, 0.003725, 0.125, 0.7426, 0.1283, 0.7426, 0.1284, 0.7461, 0.125, 0.7461, 0.1284, 0.7461, 0.1284, 0.75, 0.125, 0.7461, 0.5, 0.9935, 0.5624, 0.9935, 0.5598, 1.0, 0.5, 1.0, 0.5624, 0.9935, 0.625, 0.9935, 0.625, 1.0, 0.5598, 1.0, 0.8685, 0.7426, 0.875, 0.7426, 0.875, 0.7461, 0.8685, 0.75, 0.625, 0.00744, 0.5624, 0.00744, 0.5598, 0.003882, 0.625, 0.003882, 0.5, 0.00744, 0.5, 0.003725, 0.5598, 0.003882, 0.5624, 0.00744, 0.5, 0.003725, 0.5, 0.0, 0.5598, 0.0, 0.5598, 0.003882, 0.5598, 0.0, 0.625, 0.003882, 0.5598, 0.003882, 0.1315, 0.5074, 0.1283, 0.5074, 0.1284, 0.5039, 0.1315, 0.5037, 0.1283, 0.5074, 0.125, 0.5074, 0.125, 0.5039, 0.1284, 0.5039, 0.5, 0.2426, 0.5, 0.2463, 0.375, 0.2461, 0.375, 0.2426, 0.5, 0.2463, 0.5, 0.2533, 0.375, 0.2534, 0.375, 0.2461, 0.5, 0.2565, 0.375, 0.2565, 0.375, 0.2534, 0.5, 0.2533, 0.1315, 0.5, 0.1315, 0.5037, 0.1284, 0.5039, 0.1284, 0.5, 0.1284, 0.5039, 0.125, 0.5039, 0.1284, 0.5, 0.8685, 0.5074, 0.8685, 0.5, 0.875, 0.5039, 0.875, 0.5074, 0.625, 0.2565, 0.5624, 0.2565, 0.5598, 0.2521, 0.625, 0.2474, 0.5, 0.2565, 0.5, 0.2533, 0.5598, 0.2521, 0.5624, 0.2565, 0.5, 0.2533, 0.5, 0.2463, 0.5598, 0.2461, 0.5598, 0.2521, 0.5, 0.2426, 0.5624, 0.2426, 0.5598, 0.2461, 0.5, 0.2463, 0.5624, 0.2426, 0.625, 0.2426, 0.625, 0.2474, 0.5598, 0.2461, 0.625, 0.2474, 0.5598, 0.2521, 0.5598, 0.2461, 0.3685, 0.7426, 0.3717, 0.7426, 0.3716, 0.7461, 0.3685, 0.7463, 0.3717, 0.7426, 0.4376, 0.7426, 0.4235, 0.7461, 0.3716, 0.7461, 0.5, 0.7426, 0.5, 0.7463, 0.4235, 0.7461, 0.4376, 0.7426, 0.5, 0.7463, 0.5, 0.7533, 0.3733, 0.7517, 0.4235, 0.7461, 0.5, 0.7565, 0.3717, 0.7533, 0.3733, 0.7517, 0.5, 0.7533, 0.3717, 0.7533, 0.3685, 0.7463, 0.3716, 0.7461, 0.3733, 0.7517, 0.3716, 0.7461, 0.4235, 0.7461, 0.3733, 0.7517, 0.6315, 0.7426, 0.6283, 0.7533, 0.6267, 0.7517, 0.6283, 0.7426, 0.6283, 0.7533, 0.5624, 0.7565, 0.5598, 0.7534, 0.6267, 0.7517, 0.5, 0.7565, 0.5, 0.7533, 0.5598, 0.7534, 0.5624, 0.7565, 0.5, 0.7533, 0.5, 0.7463, 0.5598, 0.7475, 0.5598, 0.7534, 0.5, 0.7426, 0.5624, 0.7426, 0.5598, 0.7475, 0.5, 0.7463, 0.5624, 0.7426, 0.6283, 0.7426, 0.6267, 0.7517, 0.5598, 0.7475, 0.6267, 0.7517, 0.5598, 0.7534, 0.5598, 0.7475, 0.3685, 0.5074, 0.3685, 0.5037, 0.3716, 0.5039, 0.3717, 0.5074, 0.3685, 0.5037, 0.3717, 0.4967, 0.3733, 0.4983, 0.3716, 0.5039, 0.5, 0.4935, 0.5, 0.4967, 0.3733, 0.4983, 0.3717, 0.4967, 0.5, 0.4967, 0.5, 0.5037, 0.4235, 0.5039, 0.3733, 0.4983, 0.5, 0.5074, 0.4376, 0.5074, 0.4235, 0.5039, 0.5, 0.5037, 0.4376, 0.5074, 0.3717, 0.5074, 0.3716, 0.5039, 0.4235, 0.5039, 0.3716, 0.5039, 0.3733, 0.4983, 0.4235, 0.5039, 0.6315, 0.5074, 0.6283, 0.5074, 0.6267, 0.4983, 0.6283, 0.4967, 0.6283, 0.5074, 0.5624, 0.5074, 0.5598, 0.5025, 0.6267, 0.4983, 0.5, 0.5074, 0.5, 0.5037, 0.5598, 0.5025, 0.5624, 0.5074, 0.5, 0.5037, 0.5, 0.4967, 0.5598, 0.4966, 0.5598, 0.5025, 0.5, 0.4935, 0.5624, 0.4935, 0.5598, 0.4966, 0.5, 0.4967, 0.5624, 0.4935, 0.6283, 0.4967, 0.6267, 0.4983, 0.5598, 0.4966, 0.6267, 0.4983, 0.5598, 0.5025, 0.5598, 0.4966, 0.1315, 0.5074, 0.1315, 0.7426, 0.1283, 0.7426, 0.1283, 0.5074, 0.1283, 0.5074, 0.1283, 0.7426, 0.125, 0.7426, 0.125, 0.5074, 0.375, 0.2426, 0.375, 0.00744, 0.5, 0.00744, 0.5, 0.2426, 0.5, 0.9935, 0.5, 0.9935, 0.5, 1.0, 0.5, 1.0, 0.5, 0.0, 0.5, 0.0, 0.5, 0.003725, 0.5, 0.003725, 0.5, 0.003725, 0.5, 0.003725, 0.5, 0.00744, 0.5, 0.00744, 0.8685, 0.7426, 0.8685, 0.5074, 0.875, 0.5074, 0.875, 0.7426, 0.625, 0.00744, 0.625, 0.2426, 0.5624, 0.2426, 0.5624, 0.00744, 0.5624, 0.00744, 0.5624, 0.2426, 0.5, 0.2426, 0.5, 0.00744, 0.5, 0.2565, 0.5, 0.2565, 0.5, 0.2533, 0.5, 0.2533, 0.5, 0.2533, 0.5, 0.2533, 0.5, 0.2463, 0.5, 0.2463, 0.5, 0.2463, 0.5, 0.2463, 0.5, 0.2426, 0.5, 0.2426, 0.3685, 0.5074, 0.1315, 0.5074, 0.1315, 0.5037, 0.3685, 0.5037, 0.3685, 0.5037, 0.1315, 0.5037, 0.1315, 0.5, 0.3717, 0.4967, 0.3717, 0.4967, 0.375, 0.2565, 0.5, 0.2565, 0.5, 0.4935, 0.8685, 0.5074, 0.6315, 0.5074, 0.6283, 0.4967, 0.8685, 0.5, 0.625, 0.2565, 0.6283, 0.4967, 0.5624, 0.4935, 0.5624, 0.2565, 0.5624, 0.2565, 0.5624, 0.4935, 0.5, 0.4935, 0.5, 0.2565, 0.5, 0.5074, 0.5, 0.5074, 0.5, 0.5037, 0.5, 0.5037, 0.5, 0.5037, 0.5, 0.5037, 0.5, 0.4967, 0.5, 0.4967, 0.5, 0.4967, 0.5, 0.4967, 0.5, 0.4935, 0.5, 0.4935, 0.3685, 0.7426, 0.3685, 0.5074, 0.3717, 0.5074, 0.3717, 0.7426, 0.3717, 0.7426, 0.3717, 0.5074, 0.4376, 0.5074, 0.4376, 0.7426, 0.4376, 0.7426, 0.4376, 0.5074, 0.5, 0.5074, 0.5, 0.7426, 0.6315, 0.5074, 0.6315, 0.7426, 0.6283, 0.7426, 0.6283, 0.5074, 0.6283, 0.5074, 0.6283, 0.7426, 0.5624, 0.7426, 0.5624, 0.5074, 0.5624, 0.5074, 0.5624, 0.7426, 0.5, 0.7426, 0.5, 0.5074, 0.5, 0.7565, 0.5, 0.7565, 0.5, 0.7533, 0.5, 0.7533, 0.5, 0.7533, 0.5, 0.7533, 0.5, 0.7463, 0.5, 0.7463, 0.5, 0.7463, 0.5, 0.7463, 0.5, 0.7426, 0.5, 0.7426, 0.1315, 0.7426, 0.3685, 0.7426, 0.3685, 0.7463, 0.1315, 0.7463, 0.1315, 0.7463, 0.3685, 0.7463, 0.3717, 0.7533, 0.1315, 0.75, 0.375, 0.9935, 0.3717, 0.7533, 0.5, 0.7565, 0.5, 0.9935, 0.6315, 0.7426, 0.8685, 0.7426, 0.8685, 0.75, 0.6283, 0.7533, 0.6283, 0.7533, 0.625, 0.9935, 0.5624, 0.9935, 0.5624, 0.7565, 0.5624, 0.7565, 0.5624, 0.9935, 0.5, 0.9935, 0.5, 0.7565, 0.1315, 0.5074, 0.3685, 0.5074, 0.3685, 0.7426, 0.1315, 0.7426, 0.5, 0.00744, 0.5, 0.00744, 0.5, 0.2426, 0.5, 0.2426, 0.5, 0.7565, 0.5, 0.7565, 0.5, 0.9935, 0.5, 0.9935, 0.6315, 0.5074, 0.8685, 0.5074, 0.8685, 0.7426, 0.6315, 0.7426, 0.5, 0.2565, 0.5, 0.2565, 0.5, 0.4935, 0.5, 0.4935, 0.5, 0.5074, 0.5, 0.5074, 0.5, 0.7426, 0.5, 0.7426])
me_cube_004.materials.append(mat_pr3d_gate_inner)
me_cube_004.update()

# ---- objects
ob_gate_leftpost = bpy.data.objects.new('Gate_LeftPost', me_cube_001)
ob_gate_rightpost = bpy.data.objects.new('Gate_RightPost', me_cube_002)
ob_gate_topbeam = bpy.data.objects.new('Gate_TopBeam', me_cube_003)
ob_gate_inneraccent = bpy.data.objects.new('Gate_InnerAccent', me_cube_004)

# ---- transforms, parenting, visibility, modifiers, constraints
ob_gate_leftpost.location = (-0.62, 0.55, 0.0)
ob_gate_rightpost.location = (0.62, 0.55, 0.0)
ob_gate_topbeam.location = (0.0, 1.05, 0.0)
ob_gate_inneraccent.location = (0.0, 0.52, 0.245)

# ---- collection membership
col_collection.objects.link(ob_gate_leftpost)
col_collection.objects.link(ob_gate_rightpost)
col_collection.objects.link(ob_gate_topbeam)
col_collection.objects.link(ob_gate_inneraccent)

# ---- scene / render settings (as saved in the file)
scene.frame_start = 1; scene.frame_end = 250; scene.frame_set(1)
scene.render.engine = 'BLENDER_EEVEE_NEXT'
scene.render.bake_bias = 0.0
scene.render.bake_samples = 0
scene.render.compositor_device = 'GPU'
scene.eevee.use_volume_custom_range = False
scene.eevee.fast_gi_thickness_near = 0.1
scene.eevee.fast_gi_thickness_far = 0.0
scene.eevee.ray_tracing_options.screen_trace_thickness = 0.1
bpy.context.view_layer.update()

# ---- added for rendering (the .blend has no active camera and no usable light): camera, sun
cam_auto = bpy.data.cameras.new('AutoCamera')
cam_auto.lens = 50.0
cam_auto.sensor_width = 36.0
cam_auto.clip_end = 1000.0
ob_auto_camera = bpy.data.objects.new('AutoCamera', cam_auto)
scene.collection.objects.link(ob_auto_camera)
ob_auto_camera.location = (1.8866, -1.65892, 1.52428)
ob_auto_camera.rotation_euler = (1.09748, -7.21219e-08, 0.694738)
scene.camera = ob_auto_camera
light_auto_sun = bpy.data.lights.new('AutoSun', 'SUN')
light_auto_sun.energy = 3.0
light_auto_sun.angle = 0.0523599
ob_auto_sun = bpy.data.objects.new('AutoSun', light_auto_sun)
scene.collection.objects.link(ob_auto_sun)
ob_auto_sun.rotation_euler = (0.872665, 0.174533, 0.523599)
bpy.context.view_layer.update()
